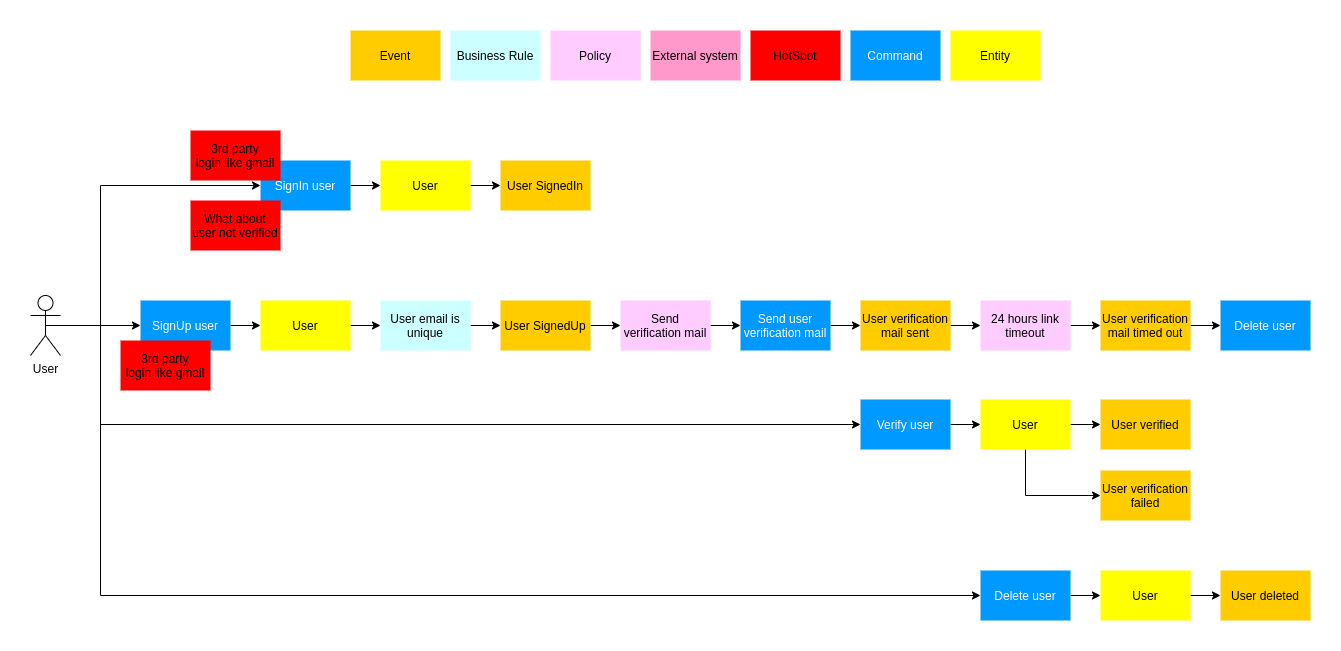

The diagram above was exported from draw.io. Its source (the exported page's mxGraphModel, read from the mxfile embedded in the PNG):
<mxGraphModel dx="1422" dy="816" grid="1" gridSize="10" guides="1" tooltips="1" connect="1" arrows="1" fold="1" page="1" pageScale="1" pageWidth="1169" pageHeight="827" math="0" shadow="0">
  <root>
    <mxCell id="0" />
    <mxCell id="1" parent="0" />
    <mxCell id="Yx7O7Yuk3evTRra0ATZZ-1" value="Event" style="rounded=0;whiteSpace=wrap;html=1;fillColor=#ffcc00;strokeColor=none;" parent="1" vertex="1">
      <mxGeometry x="340" y="70" width="90" height="50" as="geometry" />
    </mxCell>
    <mxCell id="Yx7O7Yuk3evTRra0ATZZ-2" value="Business Rule" style="rounded=0;whiteSpace=wrap;html=1;fillColor=#ccffff;strokeColor=none;" parent="1" vertex="1">
      <mxGeometry x="440" y="70" width="90" height="50" as="geometry" />
    </mxCell>
    <mxCell id="Yx7O7Yuk3evTRra0ATZZ-3" value="Policy" style="rounded=0;whiteSpace=wrap;html=1;fillColor=#ffccff;strokeColor=none;" parent="1" vertex="1">
      <mxGeometry x="540" y="70" width="90" height="50" as="geometry" />
    </mxCell>
    <mxCell id="Yx7O7Yuk3evTRra0ATZZ-4" value="External system" style="rounded=0;whiteSpace=wrap;html=1;fillColor=#ff99cc;strokeColor=none;" parent="1" vertex="1">
      <mxGeometry x="640" y="70" width="90" height="50" as="geometry" />
    </mxCell>
    <mxCell id="Yx7O7Yuk3evTRra0ATZZ-5" value="HotSpot" style="rounded=0;whiteSpace=wrap;html=1;fillColor=#ff0000;strokeColor=none;" parent="1" vertex="1">
      <mxGeometry x="740" y="70" width="90" height="50" as="geometry" />
    </mxCell>
    <mxCell id="Yx7O7Yuk3evTRra0ATZZ-6" value="Command" style="rounded=0;whiteSpace=wrap;html=1;fillColor=#0099ff;strokeColor=none;fontColor=#FFFFFF;" parent="1" vertex="1">
      <mxGeometry x="840" y="70" width="90" height="50" as="geometry" />
    </mxCell>
    <mxCell id="Yx7O7Yuk3evTRra0ATZZ-7" value="User SignedIn" style="rounded=0;whiteSpace=wrap;html=1;fillColor=#ffcc00;strokeColor=none;" parent="1" vertex="1">
      <mxGeometry x="490" y="200" width="90" height="50" as="geometry" />
    </mxCell>
    <mxCell id="Yx7O7Yuk3evTRra0ATZZ-34" style="edgeStyle=orthogonalEdgeStyle;rounded=0;orthogonalLoop=1;jettySize=auto;html=1;exitX=1;exitY=0.5;exitDx=0;exitDy=0;entryX=0;entryY=0.5;entryDx=0;entryDy=0;fontColor=#FFFFFF;" parent="1" source="Yx7O7Yuk3evTRra0ATZZ-8" target="Yx7O7Yuk3evTRra0ATZZ-32" edge="1">
      <mxGeometry relative="1" as="geometry" />
    </mxCell>
    <mxCell id="Yx7O7Yuk3evTRra0ATZZ-8" value="User SignedUp" style="rounded=0;whiteSpace=wrap;html=1;fillColor=#ffcc00;strokeColor=none;" parent="1" vertex="1">
      <mxGeometry x="490" y="340" width="90" height="50" as="geometry" />
    </mxCell>
    <mxCell id="Yx7O7Yuk3evTRra0ATZZ-39" style="edgeStyle=orthogonalEdgeStyle;rounded=0;orthogonalLoop=1;jettySize=auto;html=1;exitX=1;exitY=0.5;exitDx=0;exitDy=0;entryX=0;entryY=0.5;entryDx=0;entryDy=0;fontColor=#FFFFFF;" parent="1" source="Yx7O7Yuk3evTRra0ATZZ-9" target="Yx7O7Yuk3evTRra0ATZZ-38" edge="1">
      <mxGeometry relative="1" as="geometry" />
    </mxCell>
    <mxCell id="Yx7O7Yuk3evTRra0ATZZ-9" value="User verification&lt;br&gt;mail sent" style="rounded=0;whiteSpace=wrap;html=1;fillColor=#ffcc00;strokeColor=none;" parent="1" vertex="1">
      <mxGeometry x="850" y="340" width="90" height="50" as="geometry" />
    </mxCell>
    <mxCell id="Yx7O7Yuk3evTRra0ATZZ-58" style="edgeStyle=orthogonalEdgeStyle;rounded=0;orthogonalLoop=1;jettySize=auto;html=1;exitX=1;exitY=0.5;exitDx=0;exitDy=0;fontColor=#000000;" parent="1" source="Yx7O7Yuk3evTRra0ATZZ-10" target="Yx7O7Yuk3evTRra0ATZZ-57" edge="1">
      <mxGeometry relative="1" as="geometry" />
    </mxCell>
    <mxCell id="Yx7O7Yuk3evTRra0ATZZ-10" value="User verification&lt;br&gt;mail timed out" style="rounded=0;whiteSpace=wrap;html=1;fillColor=#ffcc00;strokeColor=none;" parent="1" vertex="1">
      <mxGeometry x="1090" y="340" width="90" height="50" as="geometry" />
    </mxCell>
    <mxCell id="Yx7O7Yuk3evTRra0ATZZ-11" value="User verified" style="rounded=0;whiteSpace=wrap;html=1;fillColor=#ffcc00;strokeColor=none;" parent="1" vertex="1">
      <mxGeometry x="1090" y="439" width="90" height="50" as="geometry" />
    </mxCell>
    <mxCell id="Yx7O7Yuk3evTRra0ATZZ-12" value="User verification&lt;br&gt;failed" style="rounded=0;whiteSpace=wrap;html=1;fillColor=#ffcc00;strokeColor=none;" parent="1" vertex="1">
      <mxGeometry x="1090" y="510" width="90" height="50" as="geometry" />
    </mxCell>
    <mxCell id="Yx7O7Yuk3evTRra0ATZZ-13" value="User deleted" style="rounded=0;whiteSpace=wrap;html=1;fillColor=#ffcc00;strokeColor=none;" parent="1" vertex="1">
      <mxGeometry x="1210" y="610" width="90" height="50" as="geometry" />
    </mxCell>
    <mxCell id="Yx7O7Yuk3evTRra0ATZZ-14" value="Entity" style="rounded=0;whiteSpace=wrap;html=1;fillColor=#ffff00;strokeColor=none;" parent="1" vertex="1">
      <mxGeometry x="940" y="70" width="90" height="50" as="geometry" />
    </mxCell>
    <mxCell id="Yx7O7Yuk3evTRra0ATZZ-18" style="edgeStyle=orthogonalEdgeStyle;rounded=0;orthogonalLoop=1;jettySize=auto;html=1;exitX=1;exitY=0.5;exitDx=0;exitDy=0;entryX=0;entryY=0.5;entryDx=0;entryDy=0;fontColor=#FFFFFF;" parent="1" source="Yx7O7Yuk3evTRra0ATZZ-15" target="Yx7O7Yuk3evTRra0ATZZ-16" edge="1">
      <mxGeometry relative="1" as="geometry" />
    </mxCell>
    <mxCell id="Yx7O7Yuk3evTRra0ATZZ-15" value="SignIn user" style="rounded=0;whiteSpace=wrap;html=1;fillColor=#0099ff;strokeColor=none;fontColor=#FFFFFF;" parent="1" vertex="1">
      <mxGeometry x="250" y="200" width="90" height="50" as="geometry" />
    </mxCell>
    <mxCell id="Yx7O7Yuk3evTRra0ATZZ-19" style="edgeStyle=orthogonalEdgeStyle;rounded=0;orthogonalLoop=1;jettySize=auto;html=1;exitX=1;exitY=0.5;exitDx=0;exitDy=0;entryX=0;entryY=0.5;entryDx=0;entryDy=0;fontColor=#FFFFFF;" parent="1" source="Yx7O7Yuk3evTRra0ATZZ-16" target="Yx7O7Yuk3evTRra0ATZZ-7" edge="1">
      <mxGeometry relative="1" as="geometry" />
    </mxCell>
    <mxCell id="Yx7O7Yuk3evTRra0ATZZ-16" value="User" style="rounded=0;whiteSpace=wrap;html=1;fillColor=#ffff00;strokeColor=none;" parent="1" vertex="1">
      <mxGeometry x="370" y="200" width="90" height="50" as="geometry" />
    </mxCell>
    <mxCell id="Yx7O7Yuk3evTRra0ATZZ-20" value="3rd party&lt;br&gt;login like gmail" style="rounded=0;whiteSpace=wrap;html=1;fillColor=#ff0000;strokeColor=none;" parent="1" vertex="1">
      <mxGeometry x="180" y="170" width="90" height="50" as="geometry" />
    </mxCell>
    <mxCell id="Yx7O7Yuk3evTRra0ATZZ-21" value="What about&lt;br&gt;user not verified" style="rounded=0;whiteSpace=wrap;html=1;fillColor=#ff0000;strokeColor=none;" parent="1" vertex="1">
      <mxGeometry x="180" y="240" width="90" height="50" as="geometry" />
    </mxCell>
    <mxCell id="Yx7O7Yuk3evTRra0ATZZ-24" style="edgeStyle=orthogonalEdgeStyle;rounded=0;orthogonalLoop=1;jettySize=auto;html=1;exitX=1;exitY=0.5;exitDx=0;exitDy=0;entryX=0;entryY=0.5;entryDx=0;entryDy=0;fontColor=#FFFFFF;" parent="1" source="Yx7O7Yuk3evTRra0ATZZ-22" target="Yx7O7Yuk3evTRra0ATZZ-8" edge="1">
      <mxGeometry relative="1" as="geometry" />
    </mxCell>
    <mxCell id="Yx7O7Yuk3evTRra0ATZZ-22" value="User email is unique" style="rounded=0;whiteSpace=wrap;html=1;fillColor=#ccffff;strokeColor=none;" parent="1" vertex="1">
      <mxGeometry x="370" y="340" width="90" height="50" as="geometry" />
    </mxCell>
    <mxCell id="Yx7O7Yuk3evTRra0ATZZ-31" style="edgeStyle=orthogonalEdgeStyle;rounded=0;orthogonalLoop=1;jettySize=auto;html=1;exitX=1;exitY=0.5;exitDx=0;exitDy=0;entryX=0;entryY=0.5;entryDx=0;entryDy=0;fontColor=#FFFFFF;" parent="1" source="Yx7O7Yuk3evTRra0ATZZ-25" target="Yx7O7Yuk3evTRra0ATZZ-29" edge="1">
      <mxGeometry relative="1" as="geometry" />
    </mxCell>
    <mxCell id="Yx7O7Yuk3evTRra0ATZZ-25" value="SignUp user" style="rounded=0;whiteSpace=wrap;html=1;fillColor=#0099ff;strokeColor=none;fontColor=#FFFFFF;" parent="1" vertex="1">
      <mxGeometry x="130" y="340" width="90" height="50" as="geometry" />
    </mxCell>
    <mxCell id="Yx7O7Yuk3evTRra0ATZZ-30" style="edgeStyle=orthogonalEdgeStyle;rounded=0;orthogonalLoop=1;jettySize=auto;html=1;exitX=1;exitY=0.5;exitDx=0;exitDy=0;entryX=0;entryY=0.5;entryDx=0;entryDy=0;fontColor=#FFFFFF;" parent="1" source="Yx7O7Yuk3evTRra0ATZZ-29" target="Yx7O7Yuk3evTRra0ATZZ-22" edge="1">
      <mxGeometry relative="1" as="geometry" />
    </mxCell>
    <mxCell id="Yx7O7Yuk3evTRra0ATZZ-29" value="User" style="rounded=0;whiteSpace=wrap;html=1;fillColor=#ffff00;strokeColor=none;" parent="1" vertex="1">
      <mxGeometry x="250" y="340" width="90" height="50" as="geometry" />
    </mxCell>
    <mxCell id="Yx7O7Yuk3evTRra0ATZZ-36" style="edgeStyle=orthogonalEdgeStyle;rounded=0;orthogonalLoop=1;jettySize=auto;html=1;exitX=1;exitY=0.5;exitDx=0;exitDy=0;entryX=0;entryY=0.5;entryDx=0;entryDy=0;fontColor=#FFFFFF;" parent="1" source="Yx7O7Yuk3evTRra0ATZZ-32" target="Yx7O7Yuk3evTRra0ATZZ-35" edge="1">
      <mxGeometry relative="1" as="geometry" />
    </mxCell>
    <mxCell id="Yx7O7Yuk3evTRra0ATZZ-32" value="Send verification mail" style="rounded=0;whiteSpace=wrap;html=1;fillColor=#ffccff;strokeColor=none;" parent="1" vertex="1">
      <mxGeometry x="610" y="340" width="90" height="50" as="geometry" />
    </mxCell>
    <mxCell id="Yx7O7Yuk3evTRra0ATZZ-37" style="edgeStyle=orthogonalEdgeStyle;rounded=0;orthogonalLoop=1;jettySize=auto;html=1;exitX=1;exitY=0.5;exitDx=0;exitDy=0;fontColor=#FFFFFF;" parent="1" source="Yx7O7Yuk3evTRra0ATZZ-35" target="Yx7O7Yuk3evTRra0ATZZ-9" edge="1">
      <mxGeometry relative="1" as="geometry" />
    </mxCell>
    <mxCell id="Yx7O7Yuk3evTRra0ATZZ-35" value="Send user verification mail" style="rounded=0;whiteSpace=wrap;html=1;fillColor=#0099ff;strokeColor=none;fontColor=#FFFFFF;" parent="1" vertex="1">
      <mxGeometry x="730" y="340" width="90" height="50" as="geometry" />
    </mxCell>
    <mxCell id="Yx7O7Yuk3evTRra0ATZZ-40" style="edgeStyle=orthogonalEdgeStyle;rounded=0;orthogonalLoop=1;jettySize=auto;html=1;exitX=1;exitY=0.5;exitDx=0;exitDy=0;entryX=0;entryY=0.5;entryDx=0;entryDy=0;fontColor=#FFFFFF;" parent="1" source="Yx7O7Yuk3evTRra0ATZZ-38" target="Yx7O7Yuk3evTRra0ATZZ-10" edge="1">
      <mxGeometry relative="1" as="geometry" />
    </mxCell>
    <mxCell id="Yx7O7Yuk3evTRra0ATZZ-38" value="24 hours link timeout" style="rounded=0;whiteSpace=wrap;html=1;fillColor=#ffccff;strokeColor=none;" parent="1" vertex="1">
      <mxGeometry x="970" y="340" width="90" height="50" as="geometry" />
    </mxCell>
    <mxCell id="Yx7O7Yuk3evTRra0ATZZ-45" style="edgeStyle=orthogonalEdgeStyle;rounded=0;orthogonalLoop=1;jettySize=auto;html=1;exitX=1;exitY=0.5;exitDx=0;exitDy=0;entryX=0;entryY=0.5;entryDx=0;entryDy=0;fontColor=#FFFFFF;" parent="1" source="Yx7O7Yuk3evTRra0ATZZ-41" target="Yx7O7Yuk3evTRra0ATZZ-43" edge="1">
      <mxGeometry relative="1" as="geometry" />
    </mxCell>
    <mxCell id="Yx7O7Yuk3evTRra0ATZZ-41" value="Verify user" style="rounded=0;whiteSpace=wrap;html=1;fillColor=#0099ff;strokeColor=none;fontColor=#FFFFFF;" parent="1" vertex="1">
      <mxGeometry x="850" y="439" width="90" height="50" as="geometry" />
    </mxCell>
    <mxCell id="Yx7O7Yuk3evTRra0ATZZ-44" style="edgeStyle=orthogonalEdgeStyle;rounded=0;orthogonalLoop=1;jettySize=auto;html=1;exitX=1;exitY=0.5;exitDx=0;exitDy=0;entryX=0;entryY=0.5;entryDx=0;entryDy=0;fontColor=#FFFFFF;" parent="1" source="Yx7O7Yuk3evTRra0ATZZ-43" target="Yx7O7Yuk3evTRra0ATZZ-11" edge="1">
      <mxGeometry relative="1" as="geometry" />
    </mxCell>
    <mxCell id="Yx7O7Yuk3evTRra0ATZZ-46" style="edgeStyle=orthogonalEdgeStyle;rounded=0;orthogonalLoop=1;jettySize=auto;html=1;exitX=0.5;exitY=1;exitDx=0;exitDy=0;entryX=0;entryY=0.5;entryDx=0;entryDy=0;fontColor=#FFFFFF;" parent="1" source="Yx7O7Yuk3evTRra0ATZZ-43" target="Yx7O7Yuk3evTRra0ATZZ-12" edge="1">
      <mxGeometry relative="1" as="geometry" />
    </mxCell>
    <mxCell id="Yx7O7Yuk3evTRra0ATZZ-43" value="User" style="rounded=0;whiteSpace=wrap;html=1;fillColor=#ffff00;strokeColor=none;" parent="1" vertex="1">
      <mxGeometry x="970" y="439" width="90" height="50" as="geometry" />
    </mxCell>
    <mxCell id="Yx7O7Yuk3evTRra0ATZZ-49" style="edgeStyle=orthogonalEdgeStyle;rounded=0;orthogonalLoop=1;jettySize=auto;html=1;exitX=1;exitY=0.5;exitDx=0;exitDy=0;entryX=0;entryY=0.5;entryDx=0;entryDy=0;fontColor=#FFFFFF;" parent="1" source="Yx7O7Yuk3evTRra0ATZZ-47" target="Yx7O7Yuk3evTRra0ATZZ-48" edge="1">
      <mxGeometry relative="1" as="geometry" />
    </mxCell>
    <mxCell id="Yx7O7Yuk3evTRra0ATZZ-47" value="Delete user" style="rounded=0;whiteSpace=wrap;html=1;fillColor=#0099ff;strokeColor=none;fontColor=#FFFFFF;" parent="1" vertex="1">
      <mxGeometry x="970" y="610" width="90" height="50" as="geometry" />
    </mxCell>
    <mxCell id="Yx7O7Yuk3evTRra0ATZZ-50" style="edgeStyle=orthogonalEdgeStyle;rounded=0;orthogonalLoop=1;jettySize=auto;html=1;exitX=1;exitY=0.5;exitDx=0;exitDy=0;entryX=0;entryY=0.5;entryDx=0;entryDy=0;fontColor=#FFFFFF;" parent="1" source="Yx7O7Yuk3evTRra0ATZZ-48" target="Yx7O7Yuk3evTRra0ATZZ-13" edge="1">
      <mxGeometry relative="1" as="geometry" />
    </mxCell>
    <mxCell id="Yx7O7Yuk3evTRra0ATZZ-48" value="User" style="rounded=0;whiteSpace=wrap;html=1;fillColor=#ffff00;strokeColor=none;" parent="1" vertex="1">
      <mxGeometry x="1090" y="610" width="90" height="50" as="geometry" />
    </mxCell>
    <mxCell id="Yx7O7Yuk3evTRra0ATZZ-52" style="edgeStyle=orthogonalEdgeStyle;rounded=0;orthogonalLoop=1;jettySize=auto;html=1;exitX=0.5;exitY=0.5;exitDx=0;exitDy=0;exitPerimeter=0;entryX=0;entryY=0.5;entryDx=0;entryDy=0;fontColor=#FFFFFF;" parent="1" source="Yx7O7Yuk3evTRra0ATZZ-51" target="Yx7O7Yuk3evTRra0ATZZ-25" edge="1">
      <mxGeometry relative="1" as="geometry" />
    </mxCell>
    <mxCell id="Yx7O7Yuk3evTRra0ATZZ-53" style="edgeStyle=orthogonalEdgeStyle;rounded=0;orthogonalLoop=1;jettySize=auto;html=1;exitX=0.5;exitY=0.5;exitDx=0;exitDy=0;exitPerimeter=0;entryX=0;entryY=0.5;entryDx=0;entryDy=0;fontColor=#000000;" parent="1" source="Yx7O7Yuk3evTRra0ATZZ-51" target="Yx7O7Yuk3evTRra0ATZZ-41" edge="1">
      <mxGeometry relative="1" as="geometry">
        <Array as="points">
          <mxPoint x="90" y="365" />
          <mxPoint x="90" y="464" />
        </Array>
      </mxGeometry>
    </mxCell>
    <mxCell id="Yx7O7Yuk3evTRra0ATZZ-54" style="edgeStyle=orthogonalEdgeStyle;rounded=0;orthogonalLoop=1;jettySize=auto;html=1;exitX=0.5;exitY=0.5;exitDx=0;exitDy=0;exitPerimeter=0;entryX=0;entryY=0.5;entryDx=0;entryDy=0;fontColor=#000000;" parent="1" source="Yx7O7Yuk3evTRra0ATZZ-51" target="Yx7O7Yuk3evTRra0ATZZ-15" edge="1">
      <mxGeometry relative="1" as="geometry">
        <Array as="points">
          <mxPoint x="90" y="365" />
          <mxPoint x="90" y="225" />
        </Array>
      </mxGeometry>
    </mxCell>
    <mxCell id="Yx7O7Yuk3evTRra0ATZZ-55" style="edgeStyle=orthogonalEdgeStyle;rounded=0;orthogonalLoop=1;jettySize=auto;html=1;exitX=0.5;exitY=0.5;exitDx=0;exitDy=0;exitPerimeter=0;entryX=0;entryY=0.5;entryDx=0;entryDy=0;fontColor=#000000;" parent="1" source="Yx7O7Yuk3evTRra0ATZZ-51" target="Yx7O7Yuk3evTRra0ATZZ-47" edge="1">
      <mxGeometry relative="1" as="geometry">
        <Array as="points">
          <mxPoint x="90" y="365" />
          <mxPoint x="90" y="635" />
        </Array>
      </mxGeometry>
    </mxCell>
    <mxCell id="Yx7O7Yuk3evTRra0ATZZ-51" value="User" style="shape=umlActor;verticalLabelPosition=bottom;labelBackgroundColor=#ffffff;verticalAlign=top;html=1;outlineConnect=0;fontColor=#000000;" parent="1" vertex="1">
      <mxGeometry x="20" y="335" width="30" height="60" as="geometry" />
    </mxCell>
    <mxCell id="Yx7O7Yuk3evTRra0ATZZ-57" value="Delete user" style="rounded=0;whiteSpace=wrap;html=1;fillColor=#0099ff;strokeColor=none;fontColor=#FFFFFF;" parent="1" vertex="1">
      <mxGeometry x="1210" y="340" width="90" height="50" as="geometry" />
    </mxCell>
    <mxCell id="lrxkkm3lSRa_blSLafY6-1" value="3rd party&lt;br&gt;login like gmail" style="rounded=0;whiteSpace=wrap;html=1;fillColor=#ff0000;strokeColor=none;" parent="1" vertex="1">
      <mxGeometry x="110" y="380" width="90" height="50" as="geometry" />
    </mxCell>
  </root>
</mxGraphModel>